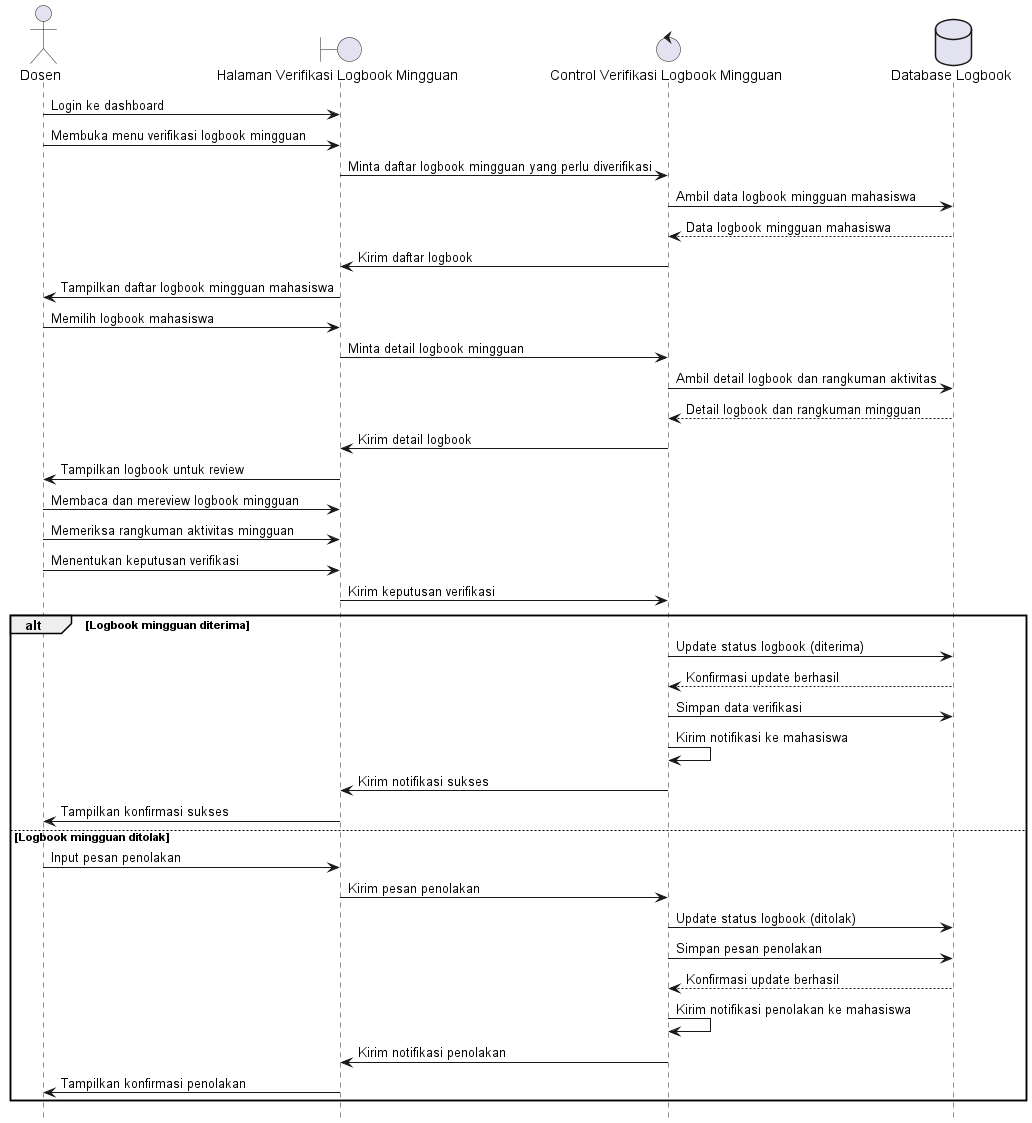

The diagram above was rendered by PlantUML. Its source (embedded in the PNG):
@startuml
hide footbox
actor Dosen
boundary "Halaman Verifikasi Logbook Mingguan"
control "Control Verifikasi Logbook Mingguan"
database "Database Logbook"

Dosen -> "Halaman Verifikasi Logbook Mingguan": Login ke dashboard
Dosen -> "Halaman Verifikasi Logbook Mingguan": Membuka menu verifikasi logbook mingguan
"Halaman Verifikasi Logbook Mingguan" -> "Control Verifikasi Logbook Mingguan": Minta daftar logbook mingguan yang perlu diverifikasi
"Control Verifikasi Logbook Mingguan" -> "Database Logbook": Ambil data logbook mingguan mahasiswa
"Database Logbook" --> "Control Verifikasi Logbook Mingguan": Data logbook mingguan mahasiswa
"Control Verifikasi Logbook Mingguan" -> "Halaman Verifikasi Logbook Mingguan": Kirim daftar logbook
"Halaman Verifikasi Logbook Mingguan" -> Dosen: Tampilkan daftar logbook mingguan mahasiswa

Dosen -> "Halaman Verifikasi Logbook Mingguan": Memilih logbook mahasiswa
"Halaman Verifikasi Logbook Mingguan" -> "Control Verifikasi Logbook Mingguan": Minta detail logbook mingguan
"Control Verifikasi Logbook Mingguan" -> "Database Logbook": Ambil detail logbook dan rangkuman aktivitas
"Database Logbook" --> "Control Verifikasi Logbook Mingguan": Detail logbook dan rangkuman mingguan
"Control Verifikasi Logbook Mingguan" -> "Halaman Verifikasi Logbook Mingguan": Kirim detail logbook
"Halaman Verifikasi Logbook Mingguan" -> Dosen: Tampilkan logbook untuk review

Dosen -> "Halaman Verifikasi Logbook Mingguan": Membaca dan mereview logbook mingguan
Dosen -> "Halaman Verifikasi Logbook Mingguan": Memeriksa rangkuman aktivitas mingguan
Dosen -> "Halaman Verifikasi Logbook Mingguan": Menentukan keputusan verifikasi

"Halaman Verifikasi Logbook Mingguan" -> "Control Verifikasi Logbook Mingguan": Kirim keputusan verifikasi

alt Logbook mingguan diterima
    "Control Verifikasi Logbook Mingguan" -> "Database Logbook": Update status logbook (diterima)
    "Database Logbook" --> "Control Verifikasi Logbook Mingguan": Konfirmasi update berhasil
    "Control Verifikasi Logbook Mingguan" -> "Database Logbook": Simpan data verifikasi
    "Control Verifikasi Logbook Mingguan" -> "Control Verifikasi Logbook Mingguan": Kirim notifikasi ke mahasiswa
    "Control Verifikasi Logbook Mingguan" -> "Halaman Verifikasi Logbook Mingguan": Kirim notifikasi sukses
    "Halaman Verifikasi Logbook Mingguan" -> Dosen: Tampilkan konfirmasi sukses
else Logbook mingguan ditolak
    Dosen -> "Halaman Verifikasi Logbook Mingguan": Input pesan penolakan
    "Halaman Verifikasi Logbook Mingguan" -> "Control Verifikasi Logbook Mingguan": Kirim pesan penolakan
    "Control Verifikasi Logbook Mingguan" -> "Database Logbook": Update status logbook (ditolak)
    "Control Verifikasi Logbook Mingguan" -> "Database Logbook": Simpan pesan penolakan
    "Database Logbook" --> "Control Verifikasi Logbook Mingguan": Konfirmasi update berhasil
    "Control Verifikasi Logbook Mingguan" -> "Control Verifikasi Logbook Mingguan": Kirim notifikasi penolakan ke mahasiswa
    "Control Verifikasi Logbook Mingguan" -> "Halaman Verifikasi Logbook Mingguan": Kirim notifikasi penolakan
    "Halaman Verifikasi Logbook Mingguan" -> Dosen: Tampilkan konfirmasi penolakan
end
@enduml